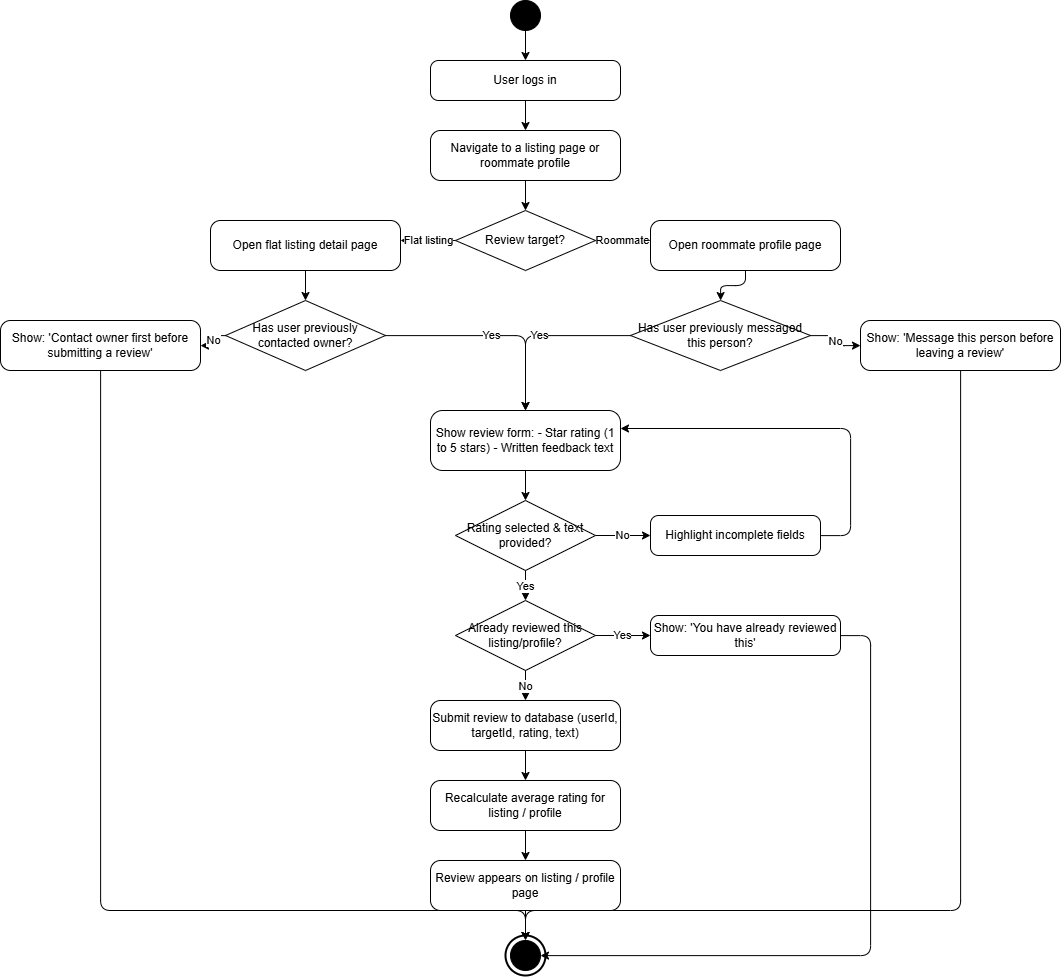

The diagram above was exported from draw.io. Its source (the exported page's mxGraphModel, read from the mxfile embedded in the PNG):
<mxGraphModel dx="2620" dy="1002" grid="1" gridSize="10" guides="1" tooltips="1" connect="1" arrows="1" fold="1" page="1" pageScale="1" pageWidth="900" pageHeight="1200" math="0" shadow="0">
  <root>
    <mxCell id="0" />
    <mxCell id="1" parent="0" />
    <mxCell id="s" parent="1" style="ellipse;aspect=fixed;fillColor=#000000;strokeColor=#000000;" value="" vertex="1">
      <mxGeometry height="30" width="30" x="435" y="20" as="geometry" />
    </mxCell>
    <mxCell id="a1" parent="1" style="rounded=1;whiteSpace=wrap;html=1;arcSize=20;" value="User logs in" vertex="1">
      <mxGeometry height="40" width="190" x="355" y="80" as="geometry" />
    </mxCell>
    <mxCell id="a2" parent="1" style="rounded=1;whiteSpace=wrap;html=1;arcSize=20;" value="Navigate to a listing page or roommate profile" vertex="1">
      <mxGeometry height="50" width="190" x="355" y="150" as="geometry" />
    </mxCell>
    <mxCell id="d1" parent="1" style="rhombus;whiteSpace=wrap;html=1;" value="Review target?" vertex="1">
      <mxGeometry height="60" width="140" x="380" y="230" as="geometry" />
    </mxCell>
    <mxCell id="a3" parent="1" style="rounded=1;whiteSpace=wrap;html=1;arcSize=20;" value="Open flat listing detail page" vertex="1">
      <mxGeometry height="50" width="190" x="135" y="240" as="geometry" />
    </mxCell>
    <mxCell id="d2" parent="1" style="rhombus;whiteSpace=wrap;html=1;" value="Has user previously contacted owner?" vertex="1">
      <mxGeometry height="70" width="160" x="150" y="320" as="geometry" />
    </mxCell>
    <mxCell id="a4" parent="1" style="rounded=1;whiteSpace=wrap;html=1;arcSize=20;" value="Show: 'Contact owner first before submitting a review'" vertex="1">
      <mxGeometry height="50" width="200" x="-75" y="340" as="geometry" />
    </mxCell>
    <mxCell id="e_rej1" edge="1" parent="1" source="a4" style="edgeStyle=orthogonalEdgeStyle;html=1;" target="e" value="">
      <mxGeometry relative="1" as="geometry">
        <Array as="points">
          <mxPoint x="25" y="365" />
          <mxPoint x="25" y="930" />
          <mxPoint x="450" y="930" />
        </Array>
      </mxGeometry>
    </mxCell>
    <mxCell id="a5" parent="1" style="rounded=1;whiteSpace=wrap;html=1;arcSize=20;" value="Open roommate profile page" vertex="1">
      <mxGeometry height="50" width="190" x="575" y="240" as="geometry" />
    </mxCell>
    <mxCell id="d3" parent="1" style="rhombus;whiteSpace=wrap;html=1;" value="Has user previously messaged this person?" vertex="1">
      <mxGeometry height="70" width="180" x="555" y="320" as="geometry" />
    </mxCell>
    <mxCell id="a6" parent="1" style="rounded=1;whiteSpace=wrap;html=1;arcSize=20;" value="Show: 'Message this person before leaving a review'" vertex="1">
      <mxGeometry height="50" width="200" x="785" y="340" as="geometry" />
    </mxCell>
    <mxCell id="e_rej2" edge="1" parent="1" source="a6" style="edgeStyle=orthogonalEdgeStyle;html=1;" target="e" value="">
      <mxGeometry relative="1" as="geometry">
        <Array as="points">
          <mxPoint x="885" y="365" />
          <mxPoint x="885" y="930" />
          <mxPoint x="450" y="930" />
        </Array>
      </mxGeometry>
    </mxCell>
    <mxCell id="a7" parent="1" style="rounded=1;whiteSpace=wrap;html=1;arcSize=20;" value="Show review form: - Star rating (1 to 5 stars) - Written feedback text" vertex="1">
      <mxGeometry height="60" width="190" x="355" y="430" as="geometry" />
    </mxCell>
    <mxCell id="d4" parent="1" style="rhombus;whiteSpace=wrap;html=1;" value="Rating selected &amp; text provided?" vertex="1">
      <mxGeometry height="70" width="140" x="380" y="520" as="geometry" />
    </mxCell>
    <mxCell id="a8" parent="1" style="rounded=1;whiteSpace=wrap;html=1;arcSize=20;" value="Highlight incomplete fields" vertex="1">
      <mxGeometry height="40" width="170" x="575" y="535" as="geometry" />
    </mxCell>
    <mxCell id="d5" parent="1" style="rhombus;whiteSpace=wrap;html=1;" value="Already reviewed this listing/profile?" vertex="1">
      <mxGeometry height="70" width="140" x="380" y="620" as="geometry" />
    </mxCell>
    <mxCell id="a9" parent="1" style="rounded=1;whiteSpace=wrap;html=1;arcSize=20;" value="Show: 'You have already reviewed this'" vertex="1">
      <mxGeometry height="40" width="190" x="575" y="635" as="geometry" />
    </mxCell>
    <mxCell id="a10" parent="1" style="rounded=1;whiteSpace=wrap;html=1;arcSize=20;" value="Submit review to database (userId, targetId, rating, text)" vertex="1">
      <mxGeometry height="50" width="190" x="355" y="720" as="geometry" />
    </mxCell>
    <mxCell id="a11" parent="1" style="rounded=1;whiteSpace=wrap;html=1;arcSize=20;" value="Recalculate average rating for listing / profile" vertex="1">
      <mxGeometry height="50" width="190" x="355" y="800" as="geometry" />
    </mxCell>
    <mxCell id="a12" parent="1" style="rounded=1;whiteSpace=wrap;html=1;arcSize=20;" value="Review appears on listing / profile page" vertex="1">
      <mxGeometry height="50" width="190" x="355" y="880" as="geometry" />
    </mxCell>
    <mxCell id="e_o" parent="1" style="ellipse;aspect=fixed;fillColor=#ffffff;strokeColor=#000000;strokeWidth=2;" value="" vertex="1">
      <mxGeometry height="40" width="40" x="430" y="955" as="geometry" />
    </mxCell>
    <mxCell id="e" parent="1" style="ellipse;aspect=fixed;fillColor=#000000;strokeColor=#000000;" value="" vertex="1">
      <mxGeometry height="30" width="30" x="435" y="960" as="geometry" />
    </mxCell>
    <mxCell id="e1" edge="1" parent="1" source="s" style="edgeStyle=orthogonalEdgeStyle;html=1;" target="a1" value="">
      <mxGeometry relative="1" as="geometry" />
    </mxCell>
    <mxCell id="e2" edge="1" parent="1" source="a1" style="edgeStyle=orthogonalEdgeStyle;html=1;" target="a2" value="">
      <mxGeometry relative="1" as="geometry" />
    </mxCell>
    <mxCell id="e3" edge="1" parent="1" source="a2" style="edgeStyle=orthogonalEdgeStyle;html=1;" target="d1" value="">
      <mxGeometry relative="1" as="geometry" />
    </mxCell>
    <mxCell id="e4" edge="1" parent="1" source="d1" style="edgeStyle=orthogonalEdgeStyle;html=1;" target="a3" value="Flat listing">
      <mxGeometry relative="1" as="geometry">
        <Array as="points">
          <mxPoint x="380" y="260" />
          <mxPoint x="230" y="260" />
        </Array>
      </mxGeometry>
    </mxCell>
    <mxCell id="e5" edge="1" parent="1" source="d1" style="edgeStyle=orthogonalEdgeStyle;html=1;" target="a5" value="Roommate">
      <mxGeometry relative="1" as="geometry">
        <Array as="points">
          <mxPoint x="520" y="260" />
          <mxPoint x="670" y="260" />
        </Array>
      </mxGeometry>
    </mxCell>
    <mxCell id="e6" edge="1" parent="1" source="a3" style="edgeStyle=orthogonalEdgeStyle;html=1;" target="d2" value="">
      <mxGeometry relative="1" as="geometry" />
    </mxCell>
    <mxCell id="e7" edge="1" parent="1" source="d2" style="edgeStyle=orthogonalEdgeStyle;html=1;" target="a4" value="No">
      <mxGeometry relative="1" as="geometry" />
    </mxCell>
    <mxCell id="e8" edge="1" parent="1" source="d2" style="edgeStyle=orthogonalEdgeStyle;html=1;" target="a7" value="Yes">
      <mxGeometry relative="1" as="geometry" />
    </mxCell>
    <mxCell id="e9" edge="1" parent="1" source="a5" style="edgeStyle=orthogonalEdgeStyle;html=1;" target="d3" value="">
      <mxGeometry relative="1" as="geometry" />
    </mxCell>
    <mxCell id="e10" edge="1" parent="1" source="d3" style="edgeStyle=orthogonalEdgeStyle;html=1;" target="a6" value="No">
      <mxGeometry relative="1" as="geometry" />
    </mxCell>
    <mxCell id="e11" edge="1" parent="1" source="d3" style="edgeStyle=orthogonalEdgeStyle;html=1;" target="a7" value="Yes">
      <mxGeometry relative="1" as="geometry" />
    </mxCell>
    <mxCell id="e12" edge="1" parent="1" source="a7" style="edgeStyle=orthogonalEdgeStyle;html=1;" target="d4" value="">
      <mxGeometry relative="1" as="geometry" />
    </mxCell>
    <mxCell id="e13" edge="1" parent="1" source="d4" style="edgeStyle=orthogonalEdgeStyle;html=1;" target="a8" value="No">
      <mxGeometry relative="1" as="geometry" />
    </mxCell>
    <mxCell id="e14" edge="1" parent="1" source="a8" style="edgeStyle=orthogonalEdgeStyle;html=1;" target="a7" value="">
      <mxGeometry relative="1" as="geometry">
        <Array as="points">
          <mxPoint x="775" y="555" />
          <mxPoint x="775" y="448" />
          <mxPoint x="545" y="448" />
        </Array>
      </mxGeometry>
    </mxCell>
    <mxCell id="e15" edge="1" parent="1" source="d4" style="edgeStyle=orthogonalEdgeStyle;html=1;" target="d5" value="Yes">
      <mxGeometry relative="1" as="geometry" />
    </mxCell>
    <mxCell id="e16" edge="1" parent="1" source="d5" style="edgeStyle=orthogonalEdgeStyle;html=1;" target="a9" value="Yes">
      <mxGeometry relative="1" as="geometry" />
    </mxCell>
    <mxCell id="e17" edge="1" parent="1" source="a9" style="edgeStyle=orthogonalEdgeStyle;html=1;" target="e" value="">
      <mxGeometry relative="1" as="geometry">
        <Array as="points">
          <mxPoint x="795" y="655" />
          <mxPoint x="795" y="975" />
          <mxPoint x="450" y="975" />
        </Array>
      </mxGeometry>
    </mxCell>
    <mxCell id="e18" edge="1" parent="1" source="d5" style="edgeStyle=orthogonalEdgeStyle;html=1;" target="a10" value="No">
      <mxGeometry relative="1" as="geometry" />
    </mxCell>
    <mxCell id="e19" edge="1" parent="1" source="a10" style="edgeStyle=orthogonalEdgeStyle;html=1;" target="a11" value="">
      <mxGeometry relative="1" as="geometry" />
    </mxCell>
    <mxCell id="e20" edge="1" parent="1" source="a11" style="edgeStyle=orthogonalEdgeStyle;html=1;" target="a12" value="">
      <mxGeometry relative="1" as="geometry" />
    </mxCell>
    <mxCell id="e21" edge="1" parent="1" source="a12" style="edgeStyle=orthogonalEdgeStyle;html=1;" target="e" value="">
      <mxGeometry relative="1" as="geometry" />
    </mxCell>
  </root>
</mxGraphModel>